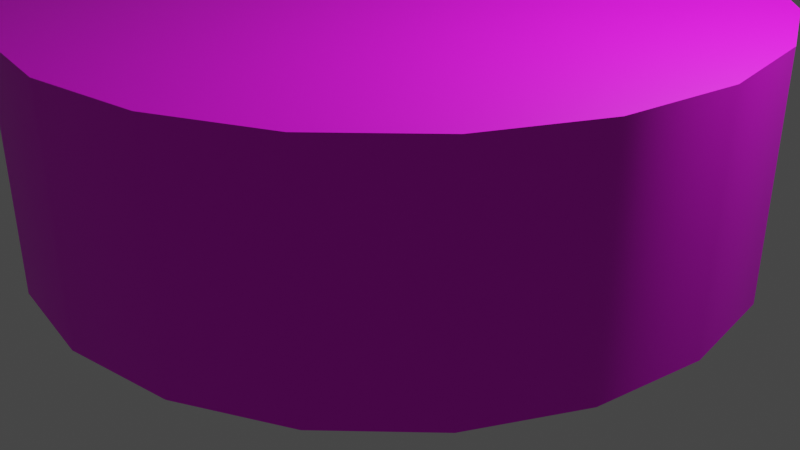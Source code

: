 # Source: soup.blend  (saved by Blender 3.0.42; exported with 4.5.12 LTS)
import bpy
from mathutils import Matrix  # noqa: F401  (used for matrix-valued properties, if any)

bpy.ops.wm.read_factory_settings(use_empty=True)
scene = bpy.context.scene
scene.name = 'Scene'

# ---- collections
col_collection = bpy.data.collections.new('Collection'); scene.collection.children.link(col_collection)

# ---- images (referenced by path relative to the original .blend; pixels are not part of the script)
import os
ASSET_DIR = os.environ.get("B2B_ASSET_DIR", "")  # directory of the original .blend (textures are referenced by path, not embedded)
HERE = os.path.dirname(os.path.abspath(__file__))  # packed textures are extracted next to this script under _unpacked/

def load_image(name, relpath, width, height, colorspace="sRGB"):
    """Load a texture the original file referenced (path relative to the .blend, or extracted next to this script)."""
    p = next((c for c in (os.path.join(HERE, relpath), os.path.join(ASSET_DIR, relpath)) if relpath and os.path.exists(c)), "")
    if p:
        img = bpy.data.images.load(p, check_existing=True)
        img.name = name
    else:  # same state as the original file: an image datablock whose file is absent (Cycles renders it pink)
        img = bpy.data.images.new(name, width, height)
        img.source = "FILE"
        img.filepath = "//" + (relpath or name)
    img.colorspace_settings.name = colorspace
    return img
img_soup_material_png = load_image('soup_material.png', 'soup_material.png', 1024, 1024, 'sRGB')
img_file5_001 = load_image('file5.001', 'soup_UV.png', 1024, 1024, 'Non-Color')

# ---- materials (node trees are filled in below, after node groups)
mat_soup = bpy.data.materials.new('Soup')
mat_soup.surface_render_method = 'BLENDED'
mat_soup.blend_method = 'BLEND'
mat_soup.use_transparency_overlap = False
mat_soup.show_transparent_back = False
mat_soup.use_transparent_shadow = False
mat_soup.diffuse_color = (1.0, 1.0, 1.0, 1.0)
mat_soup.roughness = 0.5528

# ---- material node trees
mat_soup.use_nodes = True; mat_soup.node_tree.nodes.clear()
_N = mat_soup.node_tree.nodes; _L = mat_soup.node_tree.links
n0 = _N.new('ShaderNodeBsdfPrincipled'); n0.name = 'Principled BSDF'; n0.location = (10, 300)
n0.distribution = 'GGX'
n0.subsurface_method = 'RANDOM_WALK_SKIN'
n0.inputs[2].default_value = 0.5528
n0.inputs[3].default_value = 1.45
n0.inputs[27].default_value = (0.0, 0.0, 0.0, 1.0)
n0.inputs[28].default_value = 1.0
n1 = _N.new('ShaderNodeOutputMaterial'); n1.name = 'Material Output'; n1.location = (300, 300)
n2 = _N.new('ShaderNodeNormalMap'); n2.name = 'Normal Map'; n2.location = (-300, -300)
n2.label = 'Normal/Map'
n3 = _N.new('ShaderNodeTexImage'); n3.name = 'Image Texture'; n3.location = (-300, 600)
n3.image = img_soup_material_png
n4 = _N.new('ShaderNodeTexImage'); n4.name = 'Image Texture.001'; n4.location = (-300, 0)
n4.image = img_file5_001
_L.new(n0.outputs[0], n1.inputs[0])
_L.new(n2.outputs[0], n0.inputs[5])
_L.new(n4.outputs[1], n0.inputs[4])
_L.new(n3.outputs[0], n0.inputs[0])
n1.is_active_output = True

# ---- world
world_world = bpy.data.worlds.new('World'); scene.world = world_world
world_world.use_nodes = True; world_world.node_tree.nodes.clear()
_N = world_world.node_tree.nodes; _L = world_world.node_tree.links
n0 = _N.new('ShaderNodeOutputWorld'); n0.name = 'World Output'; n0.location = (300, 300)
n1 = _N.new('ShaderNodeBackground'); n1.name = 'Background'; n1.location = (10, 300)
n1.inputs[0].default_value = (0.05088, 0.05088, 0.05088, 1.0)
_L.new(n1.outputs[0], n0.inputs[0])
n0.is_active_output = True
world_world.color = (0.05088, 0.05088, 0.05088)
world_world.use_sun_shadow = False
world_world.sun_shadow_jitter_overblur = 0.0

# ---- cameras
cam_camera = bpy.data.cameras.new('Camera')
cam_camera.clip_end = 100.0
cam_camera.ortho_scale = 7.314

# ---- lights
light_light = bpy.data.lights.new('Light', 'POINT')
light_light.transmission_factor = 0.0
light_light.energy = 1000.0
light_light.shadow_soft_size = 0.1
light_light.shadow_maximum_resolution = 0.006
light_light.use_absolute_resolution = True

# ---- meshes
me_mesh = bpy.data.meshes.new('Mesh')
me_mesh.from_pydata([(7.001, 0.07637, -2.134), (5.955, 0.07637, -4.186), (4.327, 0.07637, -5.815), (2.275, 0.07637, -6.86), (0.0, 0.07637, -7.221), (-2.275, 0.07637, -6.86), (-4.327, 0.07637, -5.815), (-5.955, 0.07637, -4.186), (-7.001, 0.07637, -2.134), (-7.361, 0.07637, 0.1403), (-7.001, 0.07637, 2.415), (-5.955, 0.07637, 4.467), (-4.327, 0.07637, 6.095), (-2.275, 0.07637, 7.141), (-2.194e-07, 0.07637, 7.501), (2.275, 0.07637, 7.141), (4.327, 0.07637, 6.095), (5.955, 0.07637, 4.467), (7.001, 0.07637, 2.415), (7.361, 0.07637, 0.1403), (7.001, 4.855, -2.134), (5.955, 4.855, -4.186), (4.327, 4.855, -5.815), (2.275, 4.855, -6.86), (0.0, 4.855, -7.221), (-2.275, 4.855, -6.86), (-4.327, 4.855, -5.815), (-5.955, 4.855, -4.186), (-7.001, 4.855, -2.134), (-7.361, 4.855, 0.1403), (-7.001, 4.855, 2.415), (-5.955, 4.855, 4.467), (-4.327, 4.855, 6.095), (-2.275, 4.855, 7.141), (-2.194e-07, 4.855, 7.501), (2.275, 4.855, 7.141), (4.327, 4.855, 6.095), (5.955, 4.855, 4.467), (7.001, 4.855, 2.415), (7.361, 4.855, 0.1403), (0.0, 0.07637, 0.1403), (0.0, 4.855, 0.1403)], [], [(0, 1, 21, 20), (1, 2, 22, 21), (2, 3, 23, 22), (3, 4, 24, 23), (4, 5, 25, 24), (5, 6, 26, 25), (6, 7, 27, 26), (7, 8, 28, 27), (8, 9, 29, 28), (9, 10, 30, 29), (10, 11, 31, 30), (11, 12, 32, 31), (12, 13, 33, 32), (13, 14, 34, 33), (14, 15, 35, 34), (15, 16, 36, 35), (16, 17, 37, 36), (17, 18, 38, 37), (18, 19, 39, 38), (19, 0, 20, 39), (1, 0, 40), (2, 1, 40), (3, 2, 40), (4, 3, 40), (5, 4, 40), (6, 5, 40), (7, 6, 40), (8, 7, 40), (9, 8, 40), (10, 9, 40), (11, 10, 40), (12, 11, 40), (13, 12, 40), (14, 13, 40), (15, 14, 40), (16, 15, 40), (17, 16, 40), (18, 17, 40), (19, 18, 40), (0, 19, 40), (20, 21, 41), (21, 22, 41), (22, 23, 41), (23, 24, 41), (24, 25, 41), (25, 26, 41), (26, 27, 41), (27, 28, 41), (28, 29, 41), (29, 30, 41), (30, 31, 41), (31, 32, 41), (32, 33, 41), (33, 34, 41), (34, 35, 41), (35, 36, 41), (36, 37, 41), (37, 38, 41), (38, 39, 41), (39, 20, 41)])
me_mesh.polygons.foreach_set('use_smooth', [True] * 60)
_k = set([(0, 1), (0, 19), (1, 2), (2, 3), (3, 4), (4, 5), (5, 6), (6, 7), (7, 8), (8, 9), (9, 10), (10, 11), (11, 12), (12, 13), (13, 14), (14, 15), (15, 16), (16, 17), (17, 18), (18, 19), (20, 21), (20, 39), (21, 22), (22, 23), (23, 24), (24, 25), (25, 26), (26, 27), (27, 28), (28, 29), (29, 30), (30, 31), (31, 32), (32, 33), (33, 34), (34, 35), (35, 36), (36, 37), (37, 38), (38, 39)])
me_mesh.attributes.new('sharp_edge', 'BOOLEAN', 'EDGE').data.foreach_set('value', [ (min(e.vertices), max(e.vertices)) in _k for e in me_mesh.edges])
_uv = me_mesh.uv_layers.new(name='map1')
_uv.uv.foreach_set('vector', [0.186, 0.3065, 0.232, 0.3065, 0.232, 0.6362, 0.186, 0.6362, 0.232, 0.3065, 0.2685, 0.3065, 0.2685, 0.6362, 0.232, 0.6362, 0.2685, 0.3065, 0.3144, 0.3065, 0.3144, 0.6362, 0.2685, 0.6362, 0.3144, 0.3065, 0.3654, 0.3065, 0.3654, 0.6362, 0.3144, 0.6362, 0.3654, 0.3065, 0.4163, 0.3065, 0.4163, 0.6362, 0.3654, 0.6362, 0.4163, 0.3065, 0.4623, 0.3065, 0.4623, 0.6362, 0.4163, 0.6362, 0.4623, 0.3065, 0.4988, 0.3065, 0.4988, 0.6362, 0.4623, 0.6362, 0.4988, 0.3065, 0.5447, 0.3065, 0.5447, 0.6362, 0.4988, 0.6362, 0.5447, 0.3065, 0.5957, 0.3065, 0.5957, 0.6362, 0.5447, 0.6362, 0.5957, 0.3065, 0.6466, 0.3065, 0.6466, 0.6362, 0.5957, 0.6362, 0.6466, 0.3065, 0.6926, 0.3065, 0.6926, 0.6362, 0.6466, 0.6362, 0.6926, 0.3065, 0.729, 0.3065, 0.729, 0.6362, 0.6926, 0.6362, 0.729, 0.3065, 0.775, 0.3065, 0.775, 0.6362, 0.729, 0.6362, 0.775, 0.3065, 0.826, 0.3065, 0.826, 0.6362, 0.775, 0.6362, 0.826, 0.3065, 0.8769, 0.3065, 0.8769, 0.6362, 0.826, 0.6362, 0.8769, 0.3065, 0.9229, 0.3065, 0.9229, 0.6362, 0.8769, 0.6362, 0.001694, 0.3065, 0.03817, 0.3065, 0.03817, 0.6362, 0.001695, 0.6362, 0.03817, 0.3065, 0.08413, 0.3065, 0.08413, 0.6362, 0.03817, 0.6362, 0.08413, 0.3065, 0.1351, 0.3065, 0.1351, 0.6362, 0.08413, 0.6362, 0.1351, 0.3065, 0.186, 0.3065, 0.186, 0.6362, 0.1351, 0.6362, 0.8187, 0.03052, 0.8559, 0.05754, 0.752, 0.1614, 0.775, 0.01632, 0.8187, 0.03052, 0.752, 0.1614, 0.729, 0.01632, 0.775, 0.01632, 0.752, 0.1614, 0.6853, 0.03052, 0.729, 0.01632, 0.752, 0.1614, 0.6482, 0.05754, 0.6853, 0.03052, 0.752, 0.1614, 0.6211, 0.09472, 0.6482, 0.05754, 0.752, 0.1614, 0.6069, 0.1384, 0.6211, 0.09472, 0.752, 0.1614, 0.6069, 0.1844, 0.6069, 0.1384, 0.752, 0.1614, 0.6211, 0.2281, 0.6069, 0.1844, 0.752, 0.1614, 0.6482, 0.2653, 0.6211, 0.2281, 0.752, 0.1614, 0.6853, 0.2923, 0.6482, 0.2653, 0.752, 0.1614, 0.729, 0.3065, 0.6853, 0.2923, 0.752, 0.1614, 0.775, 0.3065, 0.729, 0.3065, 0.752, 0.1614, 0.8187, 0.2923, 0.775, 0.3065, 0.752, 0.1614, 0.8559, 0.2653, 0.8187, 0.2923, 0.752, 0.1614, 0.8829, 0.2281, 0.8559, 0.2653, 0.752, 0.1614, 0.8971, 0.1844, 0.8829, 0.2281, 0.752, 0.1614, 0.8971, 0.1384, 0.8971, 0.1844, 0.752, 0.1614, 0.8829, 0.09472, 0.8971, 0.1384, 0.752, 0.1614, 0.8559, 0.05754, 0.8829, 0.09472, 0.752, 0.1614, 0.8559, 0.8852, 0.8187, 0.9122, 0.752, 0.7813, 0.8187, 0.9122, 0.775, 0.9264, 0.752, 0.7813, 0.775, 0.9264, 0.729, 0.9264, 0.752, 0.7813, 0.729, 0.9264, 0.6853, 0.9122, 0.752, 0.7813, 0.6853, 0.9122, 0.6482, 0.8852, 0.752, 0.7813, 0.6482, 0.8852, 0.6211, 0.848, 0.752, 0.7813, 0.6211, 0.848, 0.6069, 0.8043, 0.752, 0.7813, 0.6069, 0.8043, 0.6069, 0.7584, 0.752, 0.7813, 0.6069, 0.7584, 0.6211, 0.7146, 0.752, 0.7813, 0.6211, 0.7146, 0.6482, 0.6775, 0.752, 0.7813, 0.6482, 0.6775, 0.6853, 0.6504, 0.752, 0.7813, 0.6853, 0.6504, 0.729, 0.6362, 0.752, 0.7813, 0.729, 0.6362, 0.775, 0.6362, 0.752, 0.7813, 0.775, 0.6362, 0.8187, 0.6504, 0.752, 0.7813, 0.8187, 0.6504, 0.8559, 0.6775, 0.752, 0.7813, 0.8559, 0.6775, 0.8829, 0.7146, 0.752, 0.7813, 0.8829, 0.7146, 0.8971, 0.7584, 0.752, 0.7813, 0.8971, 0.7584, 0.8971, 0.8043, 0.752, 0.7813, 0.8971, 0.8043, 0.8829, 0.848, 0.752, 0.7813, 0.8829, 0.848, 0.8559, 0.8852, 0.752, 0.7813])
me_mesh.materials.append(mat_soup)
me_mesh.use_remesh_fix_poles = True
me_mesh.use_remesh_preserve_attributes = False
me_mesh.update()
me_mesh.normals_split_custom_set([tuple(v) for v in zip(*[iter([0.9511, 0.0, -0.309, 0.809, 0.0, -0.5878, 0.809, 0.0, -0.5878, 0.9511, 0.0, -0.309, 0.809, 0.0, -0.5878, 0.5878, 0.0, -0.809, 0.5878, 0.0, -0.809, 0.809, 0.0, -0.5878, 0.5878, 0.0, -0.809, 0.309, 0.0, -0.9511, 0.309, 0.0, -0.9511, 0.5878, 0.0, -0.809, 0.309, 0.0, -0.9511, -1.729e-07, 0.0, -1.0, -1.729e-07, 0.0, -1.0, 0.309, 0.0, -0.9511, -1.729e-07, 0.0, -1.0, -0.309, 0.0, -0.9511, -0.309, 0.0, -0.9511, -1.729e-07, 0.0, -1.0, -0.309, 0.0, -0.9511, -0.5878, 0.0, -0.809, -0.5878, 0.0, -0.809, -0.309, 0.0, -0.9511, -0.5878, 0.0, -0.809, -0.809, 0.0, -0.5878, -0.809, 0.0, -0.5878, -0.5878, 0.0, -0.809, -0.809, 0.0, -0.5878, -0.9511, 0.0, -0.309, -0.9511, 0.0, -0.309, -0.809, 0.0, -0.5878, -0.9511, 0.0, -0.309, -1.0, 0.0, 0.0, -1.0, 0.0, 0.0, -0.9511, 0.0, -0.309, -1.0, 0.0, 0.0, -0.9511, 0.0, 0.309, -0.9511, 0.0, 0.309, -1.0, 0.0, 0.0, -0.9511, 0.0, 0.309, -0.809, 0.0, 0.5878, -0.809, 0.0, 0.5878, -0.9511, 0.0, 0.309, -0.809, 0.0, 0.5878, -0.5878, 0.0, 0.809, -0.5878, 0.0, 0.809, -0.809, 0.0, 0.5878, -0.5878, 0.0, 0.809, -0.309, 0.0, 0.9511, -0.309, 0.0, 0.9511, -0.5878, 0.0, 0.809, -0.309, 0.0, 0.9511, 3.554e-07, 0.0, 1.0, 3.554e-07, 0.0, 1.0, -0.309, 0.0, 0.9511, 3.554e-07, 0.0, 1.0, 0.309, 0.0, 0.9511, 0.309, 0.0, 0.9511, 3.554e-07, 0.0, 1.0, 0.309, 0.0, 0.9511, 0.5878, 0.0, 0.809, 0.5878, 0.0, 0.809, 0.309, 0.0, 0.9511, 0.5878, 0.0, 0.809, 0.809, 0.0, 0.5878, 0.809, 0.0, 0.5878, 0.5878, 0.0, 0.809, 0.809, 0.0, 0.5878, 0.9511, 0.0, 0.309, 0.9511, 0.0, 0.309, 0.809, 0.0, 0.5878, 0.9511, 0.0, 0.309, 1.0, 0.0, 9.653e-07, 1.0, 0.0, 9.653e-07, 0.9511, 0.0, 0.309, 1.0, 0.0, 9.653e-07, 0.9511, 0.0, -0.309, 0.9511, 0.0, -0.309, 1.0, 0.0, 9.653e-07, 0.0, -1.0, 0.0, 0.0, -1.0, 0.0, 0.0, -1.0, -1.001e-10, 0.0, -1.0, 0.0, 0.0, -1.0, 0.0, 0.0, -1.0, -1.001e-10, 0.0, -1.0, 0.0, 0.0, -1.0, 0.0, 0.0, -1.0, -1.001e-10, 0.0, -1.0, 0.0, 0.0, -1.0, 0.0, 0.0, -1.0, -1.001e-10, 0.0, -1.0, 0.0, 0.0, -1.0, 0.0, 0.0, -1.0, -1.001e-10, 0.0, -1.0, 0.0, 0.0, -1.0, 0.0, 0.0, -1.0, -1.001e-10, 0.0, -1.0, 1.78e-09, 0.0, -1.0, 0.0, 0.0, -1.0, -1.001e-10, 0.0, -1.0, -1.78e-09, 0.0, -1.0, 1.78e-09, 0.0, -1.0, -1.001e-10, 0.0, -1.0, 0.0, 0.0, -1.0, -1.78e-09, 0.0, -1.0, -1.001e-10, 0.0, -1.0, 3.56e-09, 0.0, -1.0, 0.0, 0.0, -1.0, -1.001e-10, 0.0, -1.0, 0.0, 0.0, -1.0, 3.56e-09, 0.0, -1.0, -1.001e-10, 0.0, -1.0, 0.0, 0.0, -1.0, 0.0, 0.0, -1.0, -1.001e-10, 0.0, -1.0, -8.9e-10, 0.0, -1.0, 0.0, 0.0, -1.0, -1.001e-10, 0.0, -1.0, -1.001e-09, 0.0, -1.0, -8.9e-10, 0.0, -1.0, -1.001e-10, 0.0, -1.0, -1.106e-10, 0.0, -1.0, -1.001e-09, 0.0, -1.0, -1.001e-10, 0.0, -1.0, 0.0, 0.0, -1.0, -1.106e-10, 0.0, -1.0, -1.001e-10, 0.0, -1.0, -1.78e-09, 0.0, -1.0, 0.0, 0.0, -1.0, -1.001e-10, 0.0, -1.0, -1.78e-09, 0.0, -1.0, -1.78e-09, 0.0, -1.0, -1.001e-10, 0.0, -1.0, 0.0, 0.0, -1.0, -1.78e-09, 0.0, -1.0, -1.001e-10, 0.0, -1.0, 0.0, 0.0, -1.0, 0.0, 0.0, -1.0, -1.001e-10, 0.0, 1.0, 1.139e-07, 0.0, 1.0, 1.139e-07, 0.0, 1.0, -6.361e-09, 0.0, 1.0, 1.139e-07, 0.0, 1.0, 0.0, 0.0, 1.0, -6.361e-09, 0.0, 1.0, 0.0, 0.0, 1.0, 0.0, 0.0, 1.0, -6.361e-09, 0.0, 1.0, 0.0, 0.0, 1.0, 0.0, 0.0, 1.0, -6.361e-09, 0.0, 1.0, 0.0, 0.0, 1.0, -1.139e-07, 0.0, 1.0, -6.361e-09, 0.0, 1.0, -1.139e-07, 0.0, 1.0, 3.016e-14, 0.0, 1.0, -6.361e-09, 0.0, 1.0, 3.016e-14, 0.0, 1.0, -1.139e-07, 0.0, 1.0, -6.361e-09, 0.0, 1.0, -1.139e-07, 0.0, 1.0, 0.0, 0.0, 1.0, -6.361e-09, 0.0, 1.0, 0.0, 0.0, 1.0, 0.0, 0.0, 1.0, -6.361e-09, 0.0, 1.0, 0.0, 0.0, 1.0, -1.139e-07, 0.0, 1.0, -6.361e-09, 0.0, 1.0, -1.139e-07, 0.0, 1.0, 1.139e-07, 0.0, 1.0, -6.361e-09, 0.0, 1.0, 1.139e-07, 0.0, 1.0, -5.696e-08, 0.0, 1.0, -6.361e-09, 0.0, 1.0, -5.696e-08, 0.0, 1.0, -6.361e-08, 0.0, 1.0, -6.361e-09, 0.0, 1.0, -6.361e-08, 0.0, 1.0, -6.652e-09, 0.0, 1.0, -6.361e-09, 0.0, 1.0, -6.652e-09, 0.0, 1.0, 0.0, 0.0, 1.0, -6.361e-09, 0.0, 1.0, 0.0, 0.0, 1.0, 0.0, 0.0, 1.0, -6.361e-09, 0.0, 1.0, 0.0, 0.0, 1.0, 0.0, 0.0, 1.0, -6.361e-09, 0.0, 1.0, 0.0, 0.0, 1.0, 0.0, 0.0, 1.0, -6.361e-09, 0.0, 1.0, 0.0, 0.0, 1.0, 0.0, 0.0, 1.0, -6.361e-09, 0.0, 1.0, 0.0, 0.0, 1.0, 1.139e-07, 0.0, 1.0, -6.361e-09])] * 3)])

# ---- objects
ob_light = bpy.data.objects.new('Light', light_light)
ob_camera = bpy.data.objects.new('Camera', cam_camera)
ob_pcylinder8 = bpy.data.objects.new('pCylinder8', me_mesh)

# ---- transforms, parenting, visibility, modifiers, constraints
ob_light.location = (4.076, 1.005, 5.904)
ob_light.rotation_euler = (0.6503, 0.05522, 1.866)
ob_light.lock_rotations_4d = False
ob_light.empty_display_type = 'ARROWS'
ob_light.color = (0.0, 0.0, 0.0, 0.0)
ob_light.lineart.crease_threshold = 0.0
ob_camera.location = (7.359, -6.926, 4.958)
ob_camera.rotation_euler = (1.109, 0.0, 0.8149)
ob_camera.lock_rotations_4d = False
ob_camera.empty_display_type = 'ARROWS'
ob_camera.color = (0.0, 0.0, 0.0, 0.0)
ob_camera.display_type = 'WIRE'
ob_camera.lineart.crease_threshold = 0.0
ob_pcylinder8.location = (0.0, 0.0, 0.0)
ob_pcylinder8.rotation_euler = (1.571, -0.0, 0.0)
ob_pcylinder8.scale = (0.4852, 0.4852, 0.4852)
ob_pcylinder8.color = (0.8, 0.8, 0.8, 1.0)

# ---- collection membership
col_collection.objects.link(ob_light)
col_collection.objects.link(ob_camera)
col_collection.objects.link(ob_pcylinder8)

# ---- scene / render settings (as saved in the file)
scene.camera = ob_camera
scene.frame_start = 1; scene.frame_end = 250; scene.frame_set(1)
scene.render.engine = 'BLENDER_EEVEE_NEXT'
scene.cycles.sampling_pattern = 'TABULATED_SOBOL'
scene.cycles.use_light_tree = False
scene.view_settings.view_transform = 'Filmic'
bpy.context.view_layer.update()

